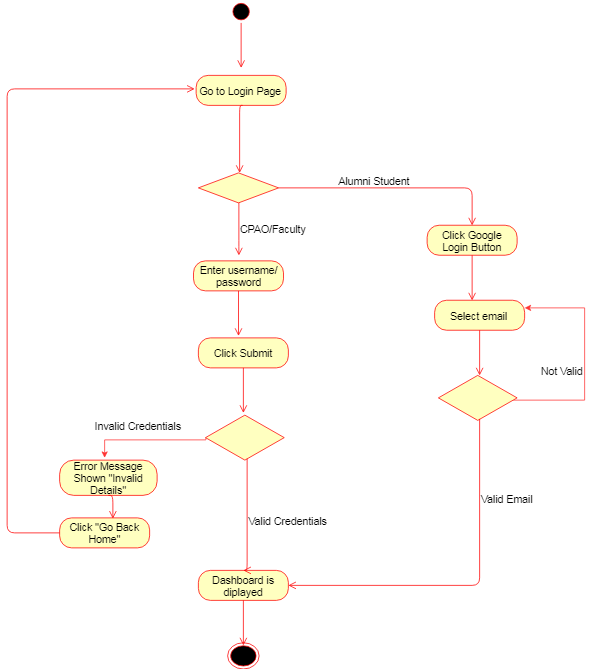

The diagram above was exported from draw.io. Its source (the exported page's mxGraphModel, read from the mxfile embedded in the PNG):
<mxGraphModel dx="1764" dy="567" grid="1" gridSize="10" guides="1" tooltips="1" connect="1" arrows="1" fold="1" page="1" pageScale="1" pageWidth="850" pageHeight="1100" math="0" shadow="0">
  <root>
    <mxCell id="0" />
    <mxCell id="1" parent="0" />
    <mxCell id="mn00gIqF8gsgmQerUBZT-1" value="" style="ellipse;html=1;shape=startState;fillColor=#000000;strokeColor=#ff0000;fontSize=14;" vertex="1" parent="1">
      <mxGeometry x="57" width="30" height="30" as="geometry" />
    </mxCell>
    <mxCell id="mn00gIqF8gsgmQerUBZT-2" value="" style="edgeStyle=orthogonalEdgeStyle;html=1;verticalAlign=bottom;endArrow=open;endSize=8;strokeColor=#ff0000;fontSize=14;" edge="1" parent="1" source="mn00gIqF8gsgmQerUBZT-1">
      <mxGeometry relative="1" as="geometry">
        <mxPoint x="72" y="90" as="targetPoint" />
      </mxGeometry>
    </mxCell>
    <mxCell id="mn00gIqF8gsgmQerUBZT-3" value="Go to Login Page&amp;nbsp;" style="rounded=1;whiteSpace=wrap;html=1;arcSize=40;fontColor=#000000;fillColor=#ffffc0;strokeColor=#ff0000;fontSize=14;" vertex="1" parent="1">
      <mxGeometry x="12" y="100" width="120" height="40" as="geometry" />
    </mxCell>
    <mxCell id="mn00gIqF8gsgmQerUBZT-4" value="" style="edgeStyle=orthogonalEdgeStyle;html=1;verticalAlign=bottom;endArrow=open;endSize=8;strokeColor=#ff0000;entryX=0.517;entryY=0;entryDx=0;entryDy=0;entryPerimeter=0;fontSize=14;" edge="1" parent="1" target="mn00gIqF8gsgmQerUBZT-5">
      <mxGeometry relative="1" as="geometry">
        <mxPoint x="70.5" y="220" as="targetPoint" />
        <mxPoint x="73.5" y="140" as="sourcePoint" />
        <Array as="points">
          <mxPoint x="70" y="140" />
        </Array>
      </mxGeometry>
    </mxCell>
    <mxCell id="mn00gIqF8gsgmQerUBZT-5" value="" style="rhombus;whiteSpace=wrap;html=1;fillColor=#ffffc0;strokeColor=#ff0000;fontSize=14;" vertex="1" parent="1">
      <mxGeometry x="15" y="230" width="107" height="40" as="geometry" />
    </mxCell>
    <mxCell id="mn00gIqF8gsgmQerUBZT-6" value="Alumni Student" style="edgeStyle=orthogonalEdgeStyle;html=1;align=left;verticalAlign=bottom;endArrow=open;endSize=8;strokeColor=#ff0000;fontSize=14;" edge="1" parent="1" source="mn00gIqF8gsgmQerUBZT-5">
      <mxGeometry x="-0.4935" relative="1" as="geometry">
        <mxPoint x="380" y="300" as="targetPoint" />
        <Array as="points">
          <mxPoint x="380" y="250" />
        </Array>
        <mxPoint as="offset" />
      </mxGeometry>
    </mxCell>
    <mxCell id="mn00gIqF8gsgmQerUBZT-7" value="CPAO/Faculty&amp;nbsp;" style="edgeStyle=orthogonalEdgeStyle;html=1;align=left;verticalAlign=top;endArrow=open;endSize=8;strokeColor=#ff0000;fontSize=14;" edge="1" parent="1" source="mn00gIqF8gsgmQerUBZT-5">
      <mxGeometry x="-0.4248" relative="1" as="geometry">
        <mxPoint x="69" y="340" as="targetPoint" />
        <Array as="points">
          <mxPoint x="69" y="330" />
        </Array>
        <mxPoint as="offset" />
      </mxGeometry>
    </mxCell>
    <mxCell id="mn00gIqF8gsgmQerUBZT-8" value="Enter username/ password" style="rounded=1;whiteSpace=wrap;html=1;arcSize=40;fontColor=#000000;fillColor=#ffffc0;strokeColor=#ff0000;fontSize=14;" vertex="1" parent="1">
      <mxGeometry x="8.5" y="347.3333740234375" width="120" height="40" as="geometry" />
    </mxCell>
    <mxCell id="mn00gIqF8gsgmQerUBZT-9" value="" style="edgeStyle=orthogonalEdgeStyle;html=1;verticalAlign=bottom;endArrow=open;endSize=8;strokeColor=#ff0000;fontSize=14;" edge="1" parent="1" source="mn00gIqF8gsgmQerUBZT-8">
      <mxGeometry relative="1" as="geometry">
        <mxPoint x="68.5" y="447.3333740234375" as="targetPoint" />
      </mxGeometry>
    </mxCell>
    <mxCell id="mn00gIqF8gsgmQerUBZT-13" value="Click Submit" style="rounded=1;whiteSpace=wrap;html=1;arcSize=40;fontColor=#000000;fillColor=#ffffc0;strokeColor=#ff0000;fontSize=14;" vertex="1" parent="1">
      <mxGeometry x="15" y="450" width="120" height="40" as="geometry" />
    </mxCell>
    <mxCell id="mn00gIqF8gsgmQerUBZT-14" value="" style="edgeStyle=orthogonalEdgeStyle;html=1;verticalAlign=bottom;endArrow=open;endSize=8;strokeColor=#ff0000;fontSize=14;" edge="1" parent="1" source="mn00gIqF8gsgmQerUBZT-13">
      <mxGeometry relative="1" as="geometry">
        <mxPoint x="75" y="550" as="targetPoint" />
      </mxGeometry>
    </mxCell>
    <mxCell id="mn00gIqF8gsgmQerUBZT-15" value="Error Message Shown &quot;Invalid Details&quot;" style="rounded=1;whiteSpace=wrap;html=1;arcSize=40;fontColor=#000000;fillColor=#ffffc0;strokeColor=#ff0000;fontSize=14;" vertex="1" parent="1">
      <mxGeometry x="-170" y="613" width="130" height="47" as="geometry" />
    </mxCell>
    <mxCell id="mn00gIqF8gsgmQerUBZT-16" value="" style="edgeStyle=orthogonalEdgeStyle;html=1;verticalAlign=bottom;endArrow=open;endSize=8;strokeColor=#ff0000;fontSize=14;exitX=0.5;exitY=1;exitDx=0;exitDy=0;entryX=0.592;entryY=0.025;entryDx=0;entryDy=0;entryPerimeter=0;" edge="1" parent="1" source="mn00gIqF8gsgmQerUBZT-15" target="mn00gIqF8gsgmQerUBZT-53">
      <mxGeometry relative="1" as="geometry">
        <mxPoint x="-50" y="950" as="targetPoint" />
        <Array as="points">
          <mxPoint x="-99" y="660" />
        </Array>
      </mxGeometry>
    </mxCell>
    <mxCell id="mn00gIqF8gsgmQerUBZT-17" value="Dashboard is diplayed" style="rounded=1;whiteSpace=wrap;html=1;arcSize=40;fontColor=#000000;fillColor=#ffffc0;strokeColor=#ff0000;fontSize=14;" vertex="1" parent="1">
      <mxGeometry x="15" y="760" width="120" height="40" as="geometry" />
    </mxCell>
    <mxCell id="mn00gIqF8gsgmQerUBZT-18" value="" style="edgeStyle=orthogonalEdgeStyle;html=1;verticalAlign=bottom;endArrow=open;endSize=8;strokeColor=#ff0000;fontSize=14;" edge="1" parent="1" source="mn00gIqF8gsgmQerUBZT-17">
      <mxGeometry relative="1" as="geometry">
        <mxPoint x="75" y="860" as="targetPoint" />
      </mxGeometry>
    </mxCell>
    <mxCell id="mn00gIqF8gsgmQerUBZT-37" value="" style="ellipse;html=1;shape=endState;fillColor=#000000;strokeColor=#ff0000;fontSize=14;" vertex="1" parent="1">
      <mxGeometry x="54" y="856" width="42" height="35" as="geometry" />
    </mxCell>
    <mxCell id="mn00gIqF8gsgmQerUBZT-38" value="Click Google Login Button" style="rounded=1;whiteSpace=wrap;html=1;arcSize=40;fontColor=#000000;fillColor=#ffffc0;strokeColor=#ff0000;fontSize=14;" vertex="1" parent="1">
      <mxGeometry x="320" y="299.8333740234375" width="120" height="40" as="geometry" />
    </mxCell>
    <mxCell id="mn00gIqF8gsgmQerUBZT-39" value="" style="edgeStyle=orthogonalEdgeStyle;html=1;verticalAlign=bottom;endArrow=open;endSize=8;strokeColor=#ff0000;fontSize=14;" edge="1" parent="1" source="mn00gIqF8gsgmQerUBZT-38">
      <mxGeometry relative="1" as="geometry">
        <mxPoint x="380" y="400" as="targetPoint" />
        <Array as="points">
          <mxPoint x="380" y="400" />
        </Array>
      </mxGeometry>
    </mxCell>
    <mxCell id="mn00gIqF8gsgmQerUBZT-40" value="Select email&amp;nbsp;" style="rounded=1;whiteSpace=wrap;html=1;arcSize=40;fontColor=#000000;fillColor=#ffffc0;strokeColor=#ff0000;fontSize=14;" vertex="1" parent="1">
      <mxGeometry x="330" y="399.8333740234375" width="120" height="40" as="geometry" />
    </mxCell>
    <mxCell id="mn00gIqF8gsgmQerUBZT-41" value="" style="edgeStyle=orthogonalEdgeStyle;html=1;verticalAlign=bottom;endArrow=open;endSize=8;strokeColor=#ff0000;fontSize=14;" edge="1" parent="1" source="mn00gIqF8gsgmQerUBZT-40">
      <mxGeometry relative="1" as="geometry">
        <mxPoint x="390" y="500" as="targetPoint" />
        <Array as="points">
          <mxPoint x="390" y="500" />
        </Array>
      </mxGeometry>
    </mxCell>
    <mxCell id="mn00gIqF8gsgmQerUBZT-44" style="edgeStyle=orthogonalEdgeStyle;rounded=0;orthogonalLoop=1;jettySize=auto;html=1;entryX=1;entryY=0.25;entryDx=0;entryDy=0;fontSize=14;strokeColor=#FF3333;" edge="1" parent="1" source="mn00gIqF8gsgmQerUBZT-42" target="mn00gIqF8gsgmQerUBZT-40">
      <mxGeometry relative="1" as="geometry">
        <Array as="points">
          <mxPoint x="530" y="533" />
          <mxPoint x="530" y="410" />
        </Array>
      </mxGeometry>
    </mxCell>
    <mxCell id="mn00gIqF8gsgmQerUBZT-42" value="" style="rhombus;whiteSpace=wrap;html=1;fillColor=#ffffc0;strokeColor=#ff0000;fontSize=14;" vertex="1" parent="1">
      <mxGeometry x="335" y="500" width="105" height="60" as="geometry" />
    </mxCell>
    <mxCell id="mn00gIqF8gsgmQerUBZT-45" value="Valid Email&lt;br&gt;" style="edgeStyle=orthogonalEdgeStyle;html=1;align=left;verticalAlign=top;endArrow=open;endSize=8;strokeColor=#ff0000;fontSize=14;entryX=1;entryY=0.5;entryDx=0;entryDy=0;" edge="1" parent="1" target="mn00gIqF8gsgmQerUBZT-17">
      <mxGeometry x="-0.6143" relative="1" as="geometry">
        <mxPoint x="389.5" y="603.5" as="targetPoint" />
        <Array as="points">
          <mxPoint x="390" y="780" />
        </Array>
        <mxPoint as="offset" />
        <mxPoint x="389.5" y="558.1800000000001" as="sourcePoint" />
      </mxGeometry>
    </mxCell>
    <mxCell id="mn00gIqF8gsgmQerUBZT-47" value="Not Valid" style="text;html=1;fontSize=14;" vertex="1" parent="1">
      <mxGeometry x="470" y="480" width="60" height="30" as="geometry" />
    </mxCell>
    <mxCell id="mn00gIqF8gsgmQerUBZT-50" style="edgeStyle=orthogonalEdgeStyle;rounded=0;orthogonalLoop=1;jettySize=auto;html=1;fontSize=14;strokeColor=#FF3333;exitX=0;exitY=0.5;exitDx=0;exitDy=0;" edge="1" parent="1" source="mn00gIqF8gsgmQerUBZT-51">
      <mxGeometry relative="1" as="geometry">
        <mxPoint x="-110" y="610" as="targetPoint" />
        <Array as="points">
          <mxPoint x="25" y="586" />
        </Array>
      </mxGeometry>
    </mxCell>
    <mxCell id="mn00gIqF8gsgmQerUBZT-51" value="" style="rhombus;whiteSpace=wrap;html=1;fillColor=#ffffc0;strokeColor=#ff0000;fontSize=14;" vertex="1" parent="1">
      <mxGeometry x="24.5" y="553" width="105" height="60" as="geometry" />
    </mxCell>
    <mxCell id="mn00gIqF8gsgmQerUBZT-52" value="Valid Credentials&lt;br&gt;" style="edgeStyle=orthogonalEdgeStyle;html=1;align=left;verticalAlign=top;endArrow=open;endSize=8;strokeColor=#ff0000;fontSize=14;entryX=0.5;entryY=0;entryDx=0;entryDy=0;" edge="1" parent="1" target="mn00gIqF8gsgmQerUBZT-17">
      <mxGeometry x="-0.1039" relative="1" as="geometry">
        <mxPoint x="79.5" y="657" as="targetPoint" />
        <Array as="points">
          <mxPoint x="80" y="760" />
        </Array>
        <mxPoint as="offset" />
        <mxPoint x="79.5" y="611" as="sourcePoint" />
      </mxGeometry>
    </mxCell>
    <mxCell id="mn00gIqF8gsgmQerUBZT-53" value="Click &quot;Go Back Home&quot;" style="rounded=1;whiteSpace=wrap;html=1;arcSize=40;fontColor=#000000;fillColor=#ffffc0;strokeColor=#ff0000;fontSize=14;" vertex="1" parent="1">
      <mxGeometry x="-170" y="690" width="120" height="40" as="geometry" />
    </mxCell>
    <mxCell id="mn00gIqF8gsgmQerUBZT-54" value="" style="edgeStyle=orthogonalEdgeStyle;html=1;verticalAlign=bottom;endArrow=open;endSize=8;strokeColor=#ff0000;fontSize=14;" edge="1" parent="1" source="mn00gIqF8gsgmQerUBZT-53">
      <mxGeometry relative="1" as="geometry">
        <mxPoint x="10" y="118" as="targetPoint" />
        <Array as="points">
          <mxPoint x="-240" y="710" />
          <mxPoint x="-240" y="118" />
        </Array>
      </mxGeometry>
    </mxCell>
    <mxCell id="mn00gIqF8gsgmQerUBZT-55" value="Invalid Credentials" style="text;html=1;fontSize=14;" vertex="1" parent="1">
      <mxGeometry x="-125" y="553" width="130" height="30" as="geometry" />
    </mxCell>
  </root>
</mxGraphModel>